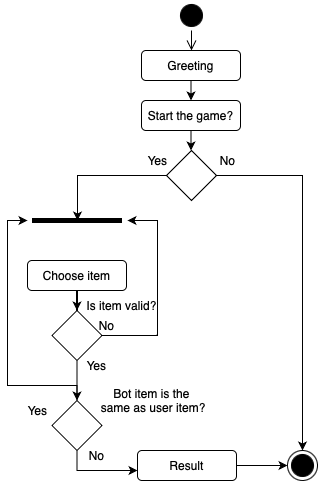

The diagram above was exported from draw.io. Its source (the exported page's mxGraphModel, read from the mxfile embedded in the PNG):
<mxGraphModel dx="795" dy="539" grid="1" gridSize="10" guides="1" tooltips="1" connect="1" arrows="1" fold="1" page="1" pageScale="1" pageWidth="827" pageHeight="1169" math="0" shadow="0">
  <root>
    <mxCell id="0" />
    <mxCell id="1" parent="0" />
    <mxCell id="t_5jvJ8gURChVMr6PJAM-1" value="" style="ellipse;html=1;shape=startState;fillColor=#000000;strokeColor=#000000;" vertex="1" parent="1">
      <mxGeometry x="399" y="70" width="30" height="30" as="geometry" />
    </mxCell>
    <mxCell id="t_5jvJ8gURChVMr6PJAM-2" value="" style="edgeStyle=orthogonalEdgeStyle;html=1;verticalAlign=bottom;endArrow=open;endSize=8;strokeColor=#000000;rounded=0;" edge="1" source="t_5jvJ8gURChVMr6PJAM-1" parent="1">
      <mxGeometry relative="1" as="geometry">
        <mxPoint x="414" y="120" as="targetPoint" />
      </mxGeometry>
    </mxCell>
    <mxCell id="t_5jvJ8gURChVMr6PJAM-4" style="edgeStyle=orthogonalEdgeStyle;rounded=0;orthogonalLoop=1;jettySize=auto;html=1;strokeColor=#000000;strokeWidth=1;" edge="1" parent="1" source="t_5jvJ8gURChVMr6PJAM-3">
      <mxGeometry relative="1" as="geometry">
        <mxPoint x="414" y="170" as="targetPoint" />
      </mxGeometry>
    </mxCell>
    <mxCell id="t_5jvJ8gURChVMr6PJAM-3" value="Greeting" style="rounded=1;whiteSpace=wrap;html=1;strokeColor=#000000;strokeWidth=1;" vertex="1" parent="1">
      <mxGeometry x="364" y="120" width="99" height="30" as="geometry" />
    </mxCell>
    <mxCell id="t_5jvJ8gURChVMr6PJAM-8" style="edgeStyle=orthogonalEdgeStyle;rounded=0;orthogonalLoop=1;jettySize=auto;html=1;entryX=0.5;entryY=0;entryDx=0;entryDy=0;strokeColor=#000000;strokeWidth=1;" edge="1" parent="1" source="t_5jvJ8gURChVMr6PJAM-6" target="t_5jvJ8gURChVMr6PJAM-7">
      <mxGeometry relative="1" as="geometry" />
    </mxCell>
    <mxCell id="t_5jvJ8gURChVMr6PJAM-6" value="Start the game?" style="rounded=1;whiteSpace=wrap;html=1;strokeColor=#000000;strokeWidth=1;" vertex="1" parent="1">
      <mxGeometry x="364" y="170" width="99" height="30" as="geometry" />
    </mxCell>
    <mxCell id="t_5jvJ8gURChVMr6PJAM-10" style="edgeStyle=orthogonalEdgeStyle;rounded=0;orthogonalLoop=1;jettySize=auto;html=1;strokeColor=#000000;strokeWidth=1;" edge="1" parent="1" source="t_5jvJ8gURChVMr6PJAM-7">
      <mxGeometry relative="1" as="geometry">
        <mxPoint x="300" y="290" as="targetPoint" />
      </mxGeometry>
    </mxCell>
    <mxCell id="t_5jvJ8gURChVMr6PJAM-32" style="edgeStyle=orthogonalEdgeStyle;rounded=0;orthogonalLoop=1;jettySize=auto;html=1;entryX=0.5;entryY=0;entryDx=0;entryDy=0;strokeColor=#000000;strokeWidth=1;" edge="1" parent="1" source="t_5jvJ8gURChVMr6PJAM-7" target="t_5jvJ8gURChVMr6PJAM-9">
      <mxGeometry relative="1" as="geometry" />
    </mxCell>
    <mxCell id="t_5jvJ8gURChVMr6PJAM-7" value="" style="rhombus;whiteSpace=wrap;html=1;strokeColor=#000000;strokeWidth=1;" vertex="1" parent="1">
      <mxGeometry x="389" y="220" width="50" height="50" as="geometry" />
    </mxCell>
    <mxCell id="t_5jvJ8gURChVMr6PJAM-9" value="" style="ellipse;html=1;shape=endState;fillColor=#000000;strokeColor=#000000;strokeWidth=1;" vertex="1" parent="1">
      <mxGeometry x="510" y="520" width="30" height="30" as="geometry" />
    </mxCell>
    <mxCell id="t_5jvJ8gURChVMr6PJAM-12" value="No" style="text;html=1;align=center;verticalAlign=middle;resizable=0;points=[];autosize=1;strokeColor=none;fillColor=none;" vertex="1" parent="1">
      <mxGeometry x="430" y="215" width="40" height="30" as="geometry" />
    </mxCell>
    <mxCell id="t_5jvJ8gURChVMr6PJAM-13" value="Yes" style="text;html=1;align=center;verticalAlign=middle;resizable=0;points=[];autosize=1;strokeColor=none;fillColor=none;" vertex="1" parent="1">
      <mxGeometry x="360" y="215" width="40" height="30" as="geometry" />
    </mxCell>
    <mxCell id="t_5jvJ8gURChVMr6PJAM-16" style="edgeStyle=orthogonalEdgeStyle;rounded=0;orthogonalLoop=1;jettySize=auto;html=1;strokeColor=#000000;strokeWidth=1;" edge="1" parent="1" source="t_5jvJ8gURChVMr6PJAM-14" target="t_5jvJ8gURChVMr6PJAM-15">
      <mxGeometry relative="1" as="geometry" />
    </mxCell>
    <mxCell id="t_5jvJ8gURChVMr6PJAM-14" value="Choose item" style="rounded=1;whiteSpace=wrap;html=1;strokeColor=#000000;strokeWidth=1;" vertex="1" parent="1">
      <mxGeometry x="250" y="330" width="99" height="30" as="geometry" />
    </mxCell>
    <mxCell id="t_5jvJ8gURChVMr6PJAM-18" style="edgeStyle=orthogonalEdgeStyle;rounded=0;orthogonalLoop=1;jettySize=auto;html=1;strokeColor=#000000;strokeWidth=1;" edge="1" parent="1" source="t_5jvJ8gURChVMr6PJAM-15">
      <mxGeometry relative="1" as="geometry">
        <mxPoint x="299.5" y="470" as="targetPoint" />
      </mxGeometry>
    </mxCell>
    <mxCell id="t_5jvJ8gURChVMr6PJAM-20" style="edgeStyle=orthogonalEdgeStyle;rounded=0;orthogonalLoop=1;jettySize=auto;html=1;strokeColor=#000000;strokeWidth=1;" edge="1" parent="1" source="t_5jvJ8gURChVMr6PJAM-15">
      <mxGeometry relative="1" as="geometry">
        <mxPoint x="350" y="290" as="targetPoint" />
        <Array as="points">
          <mxPoint x="380" y="405" />
          <mxPoint x="380" y="290" />
          <mxPoint x="350" y="290" />
        </Array>
      </mxGeometry>
    </mxCell>
    <mxCell id="t_5jvJ8gURChVMr6PJAM-15" value="" style="rhombus;whiteSpace=wrap;html=1;strokeColor=#000000;strokeWidth=1;" vertex="1" parent="1">
      <mxGeometry x="274.5" y="380" width="50" height="50" as="geometry" />
    </mxCell>
    <mxCell id="t_5jvJ8gURChVMr6PJAM-17" value="Is item valid?" style="text;html=1;align=center;verticalAlign=middle;resizable=0;points=[];autosize=1;strokeColor=none;fillColor=none;" vertex="1" parent="1">
      <mxGeometry x="299" y="360" width="90" height="30" as="geometry" />
    </mxCell>
    <mxCell id="t_5jvJ8gURChVMr6PJAM-19" value="Yes" style="text;html=1;align=center;verticalAlign=middle;resizable=0;points=[];autosize=1;strokeColor=none;fillColor=none;" vertex="1" parent="1">
      <mxGeometry x="299" y="420" width="40" height="30" as="geometry" />
    </mxCell>
    <mxCell id="t_5jvJ8gURChVMr6PJAM-21" value="No" style="text;html=1;align=center;verticalAlign=middle;resizable=0;points=[];autosize=1;strokeColor=none;fillColor=none;" vertex="1" parent="1">
      <mxGeometry x="309" y="380" width="40" height="30" as="geometry" />
    </mxCell>
    <mxCell id="t_5jvJ8gURChVMr6PJAM-25" style="edgeStyle=orthogonalEdgeStyle;rounded=0;orthogonalLoop=1;jettySize=auto;html=1;strokeColor=#000000;strokeWidth=1;" edge="1" parent="1" source="t_5jvJ8gURChVMr6PJAM-23">
      <mxGeometry relative="1" as="geometry">
        <mxPoint x="250" y="290" as="targetPoint" />
        <Array as="points">
          <mxPoint x="300" y="455" />
          <mxPoint x="230" y="455" />
          <mxPoint x="230" y="290" />
          <mxPoint x="250" y="290" />
        </Array>
      </mxGeometry>
    </mxCell>
    <mxCell id="t_5jvJ8gURChVMr6PJAM-27" style="edgeStyle=orthogonalEdgeStyle;rounded=0;orthogonalLoop=1;jettySize=auto;html=1;strokeColor=#000000;strokeWidth=1;" edge="1" parent="1" source="t_5jvJ8gURChVMr6PJAM-23">
      <mxGeometry relative="1" as="geometry">
        <mxPoint x="360" y="540" as="targetPoint" />
        <Array as="points">
          <mxPoint x="300" y="540" />
        </Array>
      </mxGeometry>
    </mxCell>
    <mxCell id="t_5jvJ8gURChVMr6PJAM-23" value="" style="rhombus;whiteSpace=wrap;html=1;strokeColor=#000000;strokeWidth=1;" vertex="1" parent="1">
      <mxGeometry x="274.5" y="470" width="50" height="50" as="geometry" />
    </mxCell>
    <mxCell id="t_5jvJ8gURChVMr6PJAM-24" value="Bot item is the&lt;br&gt;&amp;nbsp;same as user item?" style="text;html=1;align=center;verticalAlign=middle;resizable=0;points=[];autosize=1;strokeColor=none;fillColor=none;" vertex="1" parent="1">
      <mxGeometry x="309" y="450" width="130" height="40" as="geometry" />
    </mxCell>
    <mxCell id="t_5jvJ8gURChVMr6PJAM-26" value="Yes" style="text;html=1;align=center;verticalAlign=middle;resizable=0;points=[];autosize=1;strokeColor=none;fillColor=none;" vertex="1" parent="1">
      <mxGeometry x="240" y="465" width="40" height="30" as="geometry" />
    </mxCell>
    <mxCell id="t_5jvJ8gURChVMr6PJAM-28" value="No" style="text;html=1;align=center;verticalAlign=middle;resizable=0;points=[];autosize=1;strokeColor=none;fillColor=none;" vertex="1" parent="1">
      <mxGeometry x="299" y="510" width="40" height="30" as="geometry" />
    </mxCell>
    <mxCell id="t_5jvJ8gURChVMr6PJAM-33" style="edgeStyle=orthogonalEdgeStyle;rounded=0;orthogonalLoop=1;jettySize=auto;html=1;entryX=0;entryY=0.5;entryDx=0;entryDy=0;strokeColor=#000000;strokeWidth=1;" edge="1" parent="1" source="t_5jvJ8gURChVMr6PJAM-31" target="t_5jvJ8gURChVMr6PJAM-9">
      <mxGeometry relative="1" as="geometry" />
    </mxCell>
    <mxCell id="t_5jvJ8gURChVMr6PJAM-31" value="Result" style="rounded=1;whiteSpace=wrap;html=1;strokeColor=#000000;strokeWidth=1;" vertex="1" parent="1">
      <mxGeometry x="360" y="520" width="99" height="30" as="geometry" />
    </mxCell>
    <mxCell id="t_5jvJ8gURChVMr6PJAM-35" value="" style="endArrow=none;html=1;rounded=0;strokeColor=#000000;strokeWidth=5;" edge="1" parent="1">
      <mxGeometry width="50" height="50" relative="1" as="geometry">
        <mxPoint x="254.5" y="290" as="sourcePoint" />
        <mxPoint x="344.5" y="290" as="targetPoint" />
      </mxGeometry>
    </mxCell>
  </root>
</mxGraphModel>